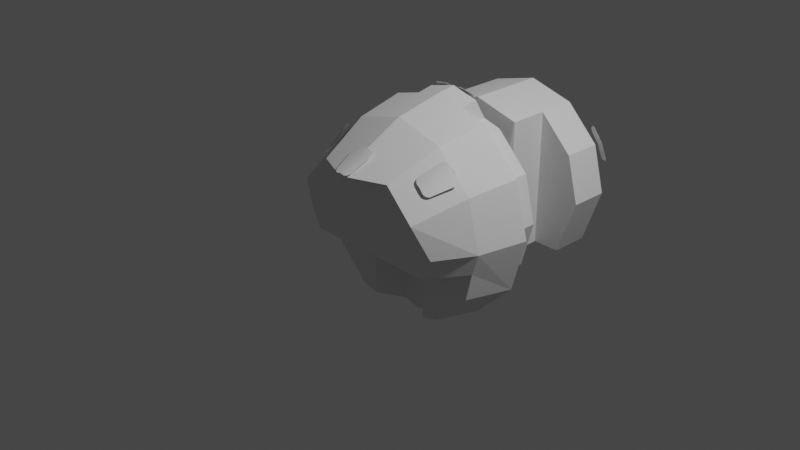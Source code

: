 # Source: command-375-biconic-iva-1.blend  (saved by Blender 3.1.7; exported with 4.5.12 LTS)
import bpy
from mathutils import Matrix  # noqa: F401  (used for matrix-valued properties, if any)

bpy.ops.wm.read_factory_settings(use_empty=True)
scene = bpy.context.scene
scene.name = 'Scene'

# ---- collections
col_collection = bpy.data.collections.new('Collection'); scene.collection.children.link(col_collection)
col_collider_collider = bpy.data.collections.new('collider:collider')  # instanced only; not linked into the scene

# ---- materials (node trees are filled in below, after node groups)
mat_ivadepth = bpy.data.materials.new('IVADepth')
mat_ivadepth.use_transparent_shadow = False

# ---- material node trees

# ---- world
world_world = bpy.data.worlds.new('World'); scene.world = world_world
world_world.use_nodes = True; world_world.node_tree.nodes.clear()
_N = world_world.node_tree.nodes; _L = world_world.node_tree.links
n0 = _N.new('ShaderNodeOutputWorld'); n0.name = 'World Output'; n0.location = (300, 300)
n1 = _N.new('ShaderNodeBackground'); n1.name = 'Background'; n1.location = (10, 300)
n1.inputs[0].default_value = (0.05088, 0.05088, 0.05088, 1.0)
_L.new(n1.outputs[0], n0.inputs[0])
n0.is_active_output = True
world_world.color = (0.05088, 0.05088, 0.05088)
world_world.use_sun_shadow = False
world_world.sun_shadow_jitter_overblur = 0.0

# ---- cameras
cam_camera = bpy.data.cameras.new('Camera')
cam_camera.clip_end = 100.0
cam_camera.ortho_scale = 7.314

# ---- lights
light_light = bpy.data.lights.new('Light', 'POINT')
light_light.transmission_factor = 0.0
light_light.energy = 1000.0
light_light.shadow_soft_size = 0.1
light_light.shadow_maximum_resolution = 0.006
light_light.use_absolute_resolution = True

# ---- meshes
me_biconivabase__1__001 = bpy.data.meshes.new('BiconIVABase (1).001')
me_biconivabase__1__001.from_pydata([(0.07467, 1.178, 1.164), (0.09318, 1.173, 1.156), (0.0653, 1.184, 1.172), (0.05786, 1.196, 1.188), (0.05786, 1.22, 1.217), (0.06617, 1.232, 1.231), (0.2098, 1.172, 1.14), (0.23, 1.176, 1.144), (0.2414, 1.182, 1.149), (0.2529, 1.193, 1.162), (0.261, 1.217, 1.19), (0.257, 1.229, 1.206), (0.251, 1.234, 1.213), (0.2335, 1.24, 1.221), (0.09318, 1.242, 1.24), (0.0738, 1.237, 1.236), (-0.2272, 1.176, 1.144), (-0.207, 1.172, 1.14), (-0.2386, 1.182, 1.149), (-0.2501, 1.193, 1.162), (-0.2582, 1.217, 1.19), (-0.2542, 1.229, 1.206), (-0.2482, 1.234, 1.213), (-0.2307, 1.24, 1.221), (-0.09039, 1.242, 1.24), (-0.071, 1.237, 1.236), (-0.06337, 1.232, 1.231), (-0.05506, 1.22, 1.217), (-0.05506, 1.196, 1.188), (-0.0625, 1.184, 1.172), (-0.07187, 1.178, 1.164), (-0.09039, 1.173, 1.156), (0.6992, 2.036, 0.8432), (0.7216, 2.027, 0.8321), (0.6811, 2.051, 0.8472), (0.6662, 2.073, 0.8441), (0.5933, 2.304, 0.7459), (0.5945, 2.326, 0.7305), (0.6033, 2.341, 0.7136), (0.62, 2.35, 0.6947), (0.789, 2.027, 0.7807), (0.6669, 2.35, 0.6585), (0.7007, 2.35, 0.6148), (0.7196, 2.341, 0.598), (0.7368, 2.325, 0.5889), (0.7525, 2.304, 0.5874), (0.8527, 2.072, 0.6578), (0.8558, 2.051, 0.6725), (0.8521, 2.036, 0.6901), (0.8411, 2.027, 0.7124), (-0.8493, 2.036, 0.6905), (-0.8383, 2.027, 0.7128), (-0.853, 2.051, 0.6729), (-0.7862, 2.027, 0.781), (-0.7188, 2.027, 0.8325), (-0.6964, 2.036, 0.8436), (-0.6783, 2.051, 0.8475), (-0.6634, 2.073, 0.8445), (-0.5905, 2.304, 0.7463), (-0.5917, 2.326, 0.7308), (-0.6005, 2.341, 0.7139), (-0.6172, 2.35, 0.6951), (-0.6641, 2.35, 0.6589), (-0.6979, 2.35, 0.6151), (-0.7168, 2.341, 0.5983), (-0.734, 2.325, 0.5892), (-0.7497, 2.304, 0.5878), (-0.8499, 2.072, 0.6581), (-0.1267, 2.472, 0.8568), (-0.1198, 2.451, 0.8694), (-0.09649, 2.704, 0.7362), (-0.1056, 2.436, 0.8793), (-0.08267, 2.427, 0.8872), (-0.08502, 2.725, 0.7261), (-0.06821, 2.741, 0.7204), (-0.04605, 2.75, 0.7189), (0.001511, 2.75, 0.7259), (0.05248, 2.75, 0.7184), (0.0014, 2.427, 0.8986), (0.08447, 2.427, 0.8873), (0.1075, 2.436, 0.8794), (0.1221, 2.451, 0.8694), (0.1293, 2.473, 0.8567), (0.1022, 2.704, 0.7357), (0.09093, 2.726, 0.7256), (0.07454, 2.741, 0.7199), (-0.8199, -0.06868, 0.6523), (-0.8359, -0.06867, 0.6314), (-0.8041, -0.07311, 0.6622), (-0.7842, -0.08252, 0.6657), (-0.7687, -0.09286, 0.6612), (-0.7164, -0.1432, 0.6089), (-0.7104, -0.1531, 0.5931), (-0.7109, -0.1635, 0.5678), (-0.7197, -0.1674, 0.5469), (-0.8437, -0.1674, 0.3321), (-0.7955, -0.167, 0.4475), (-0.8791, -0.1531, 0.301), (-0.8574, -0.1635, 0.314), (-0.8958, -0.1432, 0.2982), (-0.9672, -0.09286, 0.3174), (-0.9789, -0.08252, 0.3285), (-0.9858, -0.07311, 0.3476), (-0.9851, -0.06868, 0.3662), (-0.975, -0.06867, 0.3905), (-0.9216, -0.06913, 0.5203), (0.9879, -0.06868, 0.3662), (0.9778, -0.06867, 0.3905), (0.9886, -0.07311, 0.3476), (0.9817, -0.08252, 0.3285), (0.97, -0.09286, 0.3174), (0.8986, -0.1432, 0.2982), (0.8819, -0.1531, 0.301), (0.8602, -0.1635, 0.314), (0.8465, -0.1674, 0.3321), (0.7983, -0.167, 0.4475), (0.7137, -0.1635, 0.5678), (0.7225, -0.1674, 0.5469), (0.7132, -0.1531, 0.5931), (0.7192, -0.1432, 0.6089), (0.7715, -0.09286, 0.6612), (0.787, -0.08252, 0.6657), (0.8069, -0.07311, 0.6622), (0.8227, -0.06868, 0.6523), (0.8387, -0.06867, 0.6314), (0.9244, -0.06913, 0.5203)], [], [(4, 5, 15, 14, 13, 12, 11, 10, 9, 8, 7, 6, 1, 0, 2, 3), (24, 25, 26, 27, 28, 29, 30, 31, 17, 16, 18, 19, 20, 21, 22, 23), (33, 32, 34, 35, 36, 37, 38, 39, 41, 42, 43, 44, 45, 46, 47, 48, 49, 40), (50, 52, 67, 66, 65, 64, 63, 62, 61, 60, 59, 58, 57, 56, 55, 54, 53, 51), (69, 68, 70, 73, 74, 75, 76, 77, 85, 84, 83, 82, 81, 80, 79, 78, 72, 71), (114, 115, 117, 116, 118, 119, 120, 121, 122, 123, 124, 125, 107, 106, 108, 109, 110, 111, 112, 113), (103, 104, 105, 87, 86, 88, 89, 90, 91, 92, 93, 94, 96, 95, 98, 97, 99, 100, 101, 102)])
_uv = me_biconivabase__1__001.uv_layers.new(name='UVMap')
_uv.uv.foreach_set('vector', [0.8603, 0.6741, 0.8602, 0.6707, 0.8617, 0.7604, 0.8617, 0.757, 0.8613, 0.7334, 0.8613, 0.73, 0.8612, 0.7282, 0.8612, 0.7248, 0.8611, 0.7186, 0.861, 0.7151, 0.861, 0.7128, 0.8609, 0.7093, 0.8606, 0.6897, 0.8605, 0.6862, 0.8605, 0.6838, 0.8604, 0.6804, 0.8528, 0.6772, 0.8528, 0.6738, 0.8528, 0.6721, 0.852, 0.7595, 0.852, 0.7533, 0.8521, 0.7498, 0.8521, 0.7475, 0.8521, 0.7441, 0.8523, 0.7246, 0.8524, 0.7211, 0.8524, 0.7188, 0.8524, 0.7153, 0.8525, 0.7091, 0.8525, 0.7057, 0.8525, 0.704, 0.8526, 0.7006, 0.7374, 0.7873, 0.7378, 0.7909, 0.7381, 0.7941, 0.7383, 0.7977, 0.7382, 0.8332, 0.738, 0.8368, 0.7378, 0.8401, 0.7374, 0.8437, 0.7366, 0.8517, 0.7376, 0.8591, 0.738, 0.8627, 0.7383, 0.866, 0.7385, 0.8697, 0.7393, 0.9051, 0.7393, 0.9087, 0.7391, 0.9119, 0.7373, 0.7644, 0.736, 0.7759, 0.7308, 0.907, 0.7311, 0.9102, 0.7312, 0.9139, 0.7309, 0.7968, 0.7307, 0.8005, 0.7304, 0.8039, 0.7299, 0.8075, 0.7291, 0.815, 0.7299, 0.8231, 0.7303, 0.8268, 0.7306, 0.8301, 0.7307, 0.8338, 0.7311, 0.8697, 0.731, 0.8733, 0.7307, 0.8766, 0.7303, 0.8802, 0.729, 0.8917, 0.7304, 0.9034, 0.747, 0.8339, 0.747, 0.8372, 0.7455, 0.8697, 0.7452, 0.8729, 0.7448, 0.8758, 0.7444, 0.8788, 0.7434, 0.8846, 0.744, 0.891, 0.7489, 0.7593, 0.7491, 0.7621, 0.7491, 0.7654, 0.7483, 0.7979, 0.7481, 0.8012, 0.7478, 0.804, 0.7473, 0.8072, 0.7458, 0.8175, 0.7467, 0.8279, 0.7469, 0.8311, 0.4481, 0.7358, 0.4393, 0.7779, 0.4421, 0.8239, 0.4345, 0.8227, 0.4246, 0.8231, 0.4869, 0.8282, 0.5129, 0.8246, 0.5196, 0.8249, 0.5274, 0.8264, 0.5364, 0.7883, 0.5367, 0.7789, 0.4371, 0.8032, 0.437, 0.7564, 0.437, 0.7477, 0.4386, 0.741, 0.4729, 0.7493, 0.4734, 0.7549, 0.4793, 0.7859, 0.4811, 0.7926, 0.4499, 0.7277, 0.5743, 0.7403, 0.5829, 0.7409, 0.675, 0.8012, 0.6748, 0.7509, 0.6115, 0.7537, 0.6144, 0.7587, 0.6172, 0.7661, 0.6187, 0.7727, 0.6548, 0.8128, 0.6513, 0.8184, 0.6476, 0.8275, 0.549, 0.8358, 0.5924, 0.842, 0.6372, 0.842, 0.549, 0.8092, 0.5576, 0.8102, 0.5645, 0.8104, 0.5958, 0.8086, 0.5604, 0.7443, 0.5675, 0.7414])
me_biconivabase__1__001.materials.append(mat_ivadepth)
me_biconivabase__1__001.use_remesh_fix_poles = True
me_biconivabase__1__001.use_remesh_preserve_attributes = False
me_biconivabase__1__001.update()
me_biconivabase__1__001.normals_split_custom_set([tuple(v) for v in zip(*[iter([-0.0692, 0.6235, -0.7788, 0.0858, 0.852, -0.5165, 0.1289, 0.8066, -0.5769, 0.1376, 0.7523, -0.6443, 0.1103, 0.6985, -0.707, 0.05171, 0.6547, -0.7541, -0.02789, 0.6284, -0.7774, -0.1147, 0.6242, -0.7728, -0.1696, 0.6584, -0.7333, -0.217, 0.6847, -0.6958, -0.2469, 0.7202, -0.6483, -0.246, 0.7673, -0.5922, -0.2357, 0.801, -0.5502, -0.1504, 0.8561, -0.4945, -0.1343, 0.8634, -0.4864, -0.06958, 0.8745, -0.48, -0.1376, 0.7523, -0.6443, 0.2242, 0.6589, -0.7181, 0.1541, 0.6303, -0.7609, 0.0692, 0.6235, -0.7788, 0.004897, 0.6558, -0.7549, -0.05126, 0.6806, -0.7308, -0.09143, 0.7159, -0.6922, -0.1111, 0.7567, -0.6442, -0.1086, 0.797, -0.5941, -0.0637, 0.8433, -0.5337, -0.03052, 0.8608, -0.508, 0.02998, 0.8739, -0.4852, 0.1105, 0.8825, -0.4571, 0.1901, 0.8562, -0.4804, 0.2487, 0.8124, -0.5275, 0.276, 0.7586, -0.5902, -0.6985, -0.304, -0.6478, -0.4462, -0.5515, -0.7048, -0.4652, -0.6004, -0.6504, -0.4834, -0.6148, -0.6231, -0.5459, -0.6304, -0.552, -0.5696, -0.6265, -0.532, -0.6144, -0.6091, -0.5015, -0.6277, -0.6005, -0.4953, -0.6183, -0.4265, -0.6602, -0.7578, -0.4576, -0.4652, -0.7712, -0.3913, -0.5022, -0.7611, -0.3385, -0.5533, -0.7313, -0.3033, -0.6108, -0.7057, -0.2937, -0.6447, -0.6671, -0.293, -0.6849, -0.6249, -0.3069, -0.7179, -0.6502, -0.302, -0.6972, -0.5813, -0.4712, -0.6633, 0.704, -0.5528, -0.4458, 0.6689, -0.2929, -0.6832, 0.7574, -0.3551, -0.548, 0.7307, -0.3015, -0.6125, 0.7611, -0.3385, -0.5533, 0.7712, -0.3913, -0.5021, 0.7565, -0.4587, -0.4662, 0.6193, -0.4286, -0.6579, 0.6236, -0.6029, -0.4976, 0.6116, -0.6105, -0.5032, 0.5674, -0.6268, -0.534, 0.5581, -0.6293, -0.5408, 0.5039, -0.6272, -0.5939, 0.4652, -0.6004, -0.6505, 0.4462, -0.5515, -0.7048, 0.4509, -0.4861, -0.7486, 0.5789, -0.4734, -0.6639, 0.7003, -0.3033, -0.6462, 0.1294, -0.6122, -0.7801, 0.04574, -0.2994, -0.953, 0.08887, -0.3494, -0.9327, 0.1293, -0.3462, -0.9292, 0.1929, -0.3818, -0.9039, 0.2366, -0.4552, -0.8584, -0.03501, -0.4212, -0.9063, 0.0964, -0.6216, -0.7774, 0.05725, -0.6225, -0.7805, 0.007823, -0.6175, -0.7865, -0.01798, -0.6121, -0.7906, -0.1672, -0.5524, -0.8166, -0.1311, -0.6101, -0.7814, -0.1907, -0.5578, -0.8078, -0.216, -0.4886, -0.8454, -0.05766, -0.4725, -0.8795, -0.02209, -0.2987, -0.9541, -0.05863, -0.2983, -0.9527, -0.5536, 0.8219, -0.1342, -0.5734, 0.7722, -0.2736, -0.3931, 0.8217, -0.4127, -0.4059, 0.7774, -0.4804, -0.485, 0.7481, -0.4529, -0.5401, 0.7249, -0.4275, -0.5963, 0.6947, -0.4024, -0.6345, 0.6949, -0.3385, -0.6521, 0.7104, -0.2648, -0.6445, 0.74, -0.1923, -0.4861, 0.8276, -0.2806, -0.5396, 0.8196, -0.1928, -0.4861, 0.8276, -0.2806, -0.558, 0.8266, -0.073, -0.4838, 0.8726, -0.06742, -0.411, 0.9066, -0.09572, -0.3587, 0.9225, -0.1423, -0.3391, 0.9141, -0.2224, -0.3258, 0.9041, -0.2765, -0.3027, 0.8897, -0.3417, 0.558, 0.8266, -0.073, 0.4861, 0.8276, -0.2806, 0.4328, 0.8217, -0.3708, 0.4861, 0.8276, -0.2806, 0.3422, 0.8266, -0.4468, 0.3003, 0.8726, -0.3853, 0.2884, 0.9066, -0.3081, 0.3025, 0.9225, -0.24, 0.3621, 0.9141, -0.1826, 0.4021, 0.9042, -0.1441, 0.4456, 0.8905, -0.09225, 0.4929, 0.8593, -0.1365, 0.5447, 0.7671, -0.3389, 0.5536, 0.8219, -0.1342, 0.6193, 0.7772, -0.1113, 0.6348, 0.7481, -0.1936, 0.6403, 0.7249, -0.254, 0.6466, 0.6947, -0.3152, 0.6103, 0.6949, -0.3803, 0.5553, 0.7104, -0.4324])] * 3)])
me_cylinder = bpy.data.meshes.new('Cylinder')
me_cylinder.from_pydata([(5.849e-09, 0.5573, 1.214), (5.3e-09, -0.002915, 1.1), (0.6071, 0.5573, 1.051), (0.5501, -0.002915, 0.9528), (1.051, 0.5573, 0.6071), (0.9528, -0.002915, 0.5501), (1.214, 0.5573, -1.595e-09), (1.1, -0.002915, -1.419e-07), (1.051, 0.5573, -0.6071), (0.9528, -0.002915, -0.5501), (0.6071, 0.5573, -1.051), (0.5501, -0.002915, -0.9528), (-1.003e-07, 0.5573, -1.214), (-0.6071, 0.5573, -1.051), (-0.5501, -0.002915, -0.9528), (-1.051, 0.5573, -0.6071), (-0.9528, -0.002915, -0.5501), (-1.214, 0.5573, 1.431e-07), (-1.1, -0.002915, -1.077e-08), (-1.051, 0.5573, 0.6071), (-0.9528, -0.002915, 0.5501), (-0.6071, 0.5573, 1.051), (-0.5501, -0.002915, 0.9528), (0.5087, 0.7015, 0.8812), (0.8812, 0.7015, 0.5087), (1.017, 0.7015, 8.316e-09), (0.8812, 0.7015, -0.5087), (0.5087, 0.7015, -0.8812), (-8.405e-08, 0.7015, -1.017), (-0.5087, 0.7015, -0.8812), (-0.8812, 0.7015, -0.5087), (-1.017, 0.7015, 1.296e-07), (-0.8812, 0.7015, 0.5087), (-0.5087, 0.7015, 0.8812), (4.902e-09, 0.8952, 1.017), (0.5087, 0.8952, 0.8812), (0.8812, 0.8952, 0.5087), (1.017, 0.8952, 8.316e-09), (0.8812, 0.8952, -0.5087), (0.5087, 0.8952, -0.8812), (-8.405e-08, 0.8952, -1.017), (-0.5087, 0.8952, -0.8812), (-0.8812, 0.8952, -0.5087), (-1.017, 0.8952, 1.296e-07), (-0.8812, 0.8952, 0.5087), (-0.5087, 0.8952, 0.8812), (-1.335e-08, 0.9597, 0.3929), (0.1965, 0.9597, 0.3403), (0.3403, 0.9597, 0.1965), (0.3929, 0.9597, 2.455e-08), (0.3403, 0.9597, -0.1965), (0.1965, 0.9597, -0.3403), (-4.77e-08, 0.9597, -0.3929), (-0.1965, 0.9597, -0.3403), (-0.3403, 0.9597, -0.1965), (-0.3929, 0.9597, 7.14e-08), (-0.3403, 0.9597, 0.1965), (-0.1965, 0.9597, 0.3403), (-1.335e-08, 1.058, 0.3929), (0.1965, 1.058, 0.3403), (0.3403, 1.058, 0.1965), (0.3929, 1.058, 2.455e-08), (0.3403, 1.058, -0.1965), (0.1965, 1.058, -0.3403), (-4.77e-08, 1.058, -0.3929), (-0.1965, 1.058, -0.3403), (-0.3403, 1.058, -0.1965), (-0.3929, 1.058, 7.14e-08), (-0.3403, 1.058, 0.1965), (-0.1965, 1.058, 0.3403), (-6.838e-09, 1.117, 1.028), (0.5138, 1.117, 0.8898), (0.5138, 1.117, -0.6111), (-9.667e-08, 1.117, -0.6111), (-0.5138, 1.117, -0.6111), (-0.5138, 1.117, 0.8898), (-6.838e-09, 1.991, 1.028), (0.5138, 1.991, 0.8898), (0.8898, 1.991, 0.5138), (1.028, 1.991, 1.608e-08), (0.8172, 1.991, -0.613), (0.5138, 1.991, -0.6111), (-9.667e-08, 1.991, -0.6111), (-0.5138, 1.991, -0.6111), (-0.8172, 1.991, -0.613), (-1.028, 1.991, 1.386e-07), (-0.8898, 1.991, 0.5138), (-0.5138, 1.991, 0.8898), (-1.955e-08, 2.313, 0.4142), (0.2071, 2.313, 0.3587), (0.3587, 2.313, 0.2071), (0.4142, 2.313, 2.23e-08), (0.3587, 2.313, -0.2071), (0.2071, 2.313, -0.3587), (-6.411e-08, 2.313, -0.4142), (-0.2071, 2.313, -0.3587), (-0.3587, 2.313, -0.2071), (-0.4142, 2.313, 8.244e-08), (-0.3587, 2.313, 0.2071), (-0.2071, 2.313, 0.3587), (0.4372, -0.5686, 0.6941), (1.237e-08, -0.7696, 0.7086), (0.7572, -0.5686, 0.374), (0.8744, -0.4187, 0.0), (0.7572, -0.4187, -0.2379), (-0.7572, -0.4187, -0.2379), (-0.8744, -0.4187, 8.941e-08), (-0.7572, -0.5686, 0.374), (-0.4372, -0.5686, 0.6941), (1.026, -0.002915, -0.2379), (-1.026, -0.002915, -0.2379), (0.3035, 0.5573, 1.133), (0.3052, 0.7015, 0.9357), (0.3052, 0.8952, 0.9357), (-0.3035, 0.5573, 1.133), (-0.3052, 0.7015, 0.9357), (-0.3052, 0.8952, 0.9357), (-0.3118, 0.751, 1.164), (7.831e-09, 0.7523, 1.243), (0.3118, 0.751, 1.164), (-1.499e-08, 2.313, 0.5619), (0.2809, 2.313, 0.4866), (0.4866, 2.313, 0.2809), (0.5619, 2.313, 2.23e-08), (0.4866, 2.313, -0.2809), (0.2809, 2.313, -0.4866), (-6.411e-08, 2.313, -0.5619), (-0.2809, 2.313, -0.4866), (-0.4866, 2.313, -0.2809), (-0.5619, 2.313, 8.928e-08), (-0.4866, 2.313, 0.2809), (-0.2809, 2.313, 0.4866), (-0.8898, 1.554, 0.5138), (-1.028, 1.554, 1.386e-07), (-0.5138, 1.554, -0.6111), (-9.667e-08, 1.554, -0.6111), (0.8172, 1.554, -0.613), (1.028, 1.554, 1.608e-08), (-0.5138, 1.554, 0.8898), (0.5138, 1.554, 0.8898), (-6.838e-09, 1.554, 1.028), (-0.8172, 1.554, -0.613), (0.5138, 1.554, -0.6111), (0.8898, 1.554, 0.5138), (0.3035, 0.5573, -1.133), (0.3576, -0.002915, -1.004), (-0.3035, 0.5573, -1.133), (-0.3576, -0.002915, -1.004), (-9.559e-08, 0.2772, -1.157), (0.1736, 0.2772, -1.111), (-0.1736, 0.2772, -1.111), (-0.3576, -0.002915, -0.2379), (0.3576, -0.002915, -0.2379), (0.1736, 0.2772, -0.2379), (-0.1736, 0.2772, -0.2379)], [], [(0, 111, 2, 3, 1), (2, 4, 5, 3), (4, 6, 7, 5), (6, 8, 9, 109, 7), (8, 10, 11, 9), (149, 148, 153), (146, 13, 14, 147, 150), (13, 15, 16, 14), (15, 17, 18, 110, 16), (17, 19, 20, 18), (5, 102, 100, 3), (19, 21, 22, 20), (21, 114, 0, 1, 22), (0, 114, 117, 118), (27, 39, 40, 28), (111, 112, 23, 2), (4, 24, 25, 6), (19, 32, 33, 21), (2, 23, 24, 4), (17, 31, 32, 19), (15, 30, 31, 17), (13, 29, 30, 15), (12, 28, 29, 13, 146), (10, 27, 28, 12, 144), (8, 26, 27, 10), (6, 25, 26, 8), (42, 54, 55, 43), (24, 36, 37, 25), (31, 43, 44, 32), (28, 40, 41, 29), (25, 37, 38, 26), (32, 44, 45, 33), (112, 113, 35, 23), (29, 41, 42, 30), (26, 38, 39, 27), (112, 111, 119, 113), (23, 35, 36, 24), (30, 42, 43, 31), (52, 64, 65, 53), (39, 51, 52, 40), (36, 48, 49, 37), (43, 55, 56, 44), (40, 52, 53, 41), (37, 49, 50, 38), (44, 56, 57, 45), (34, 46, 47, 35, 113), (41, 53, 54, 42), (38, 50, 51, 39), (45, 57, 46, 34, 116), (35, 47, 48, 36), (64, 73, 74, 65), (49, 61, 62, 50), (56, 68, 69, 57), (46, 58, 59, 47), (53, 65, 66, 54), (50, 62, 63, 51), (57, 69, 58, 46), (47, 59, 60, 48), (54, 66, 67, 55), (51, 63, 64, 52), (48, 60, 61, 49), (55, 67, 68, 56), (133, 85, 86, 132), (58, 70, 71, 59), (69, 75, 70, 58), (63, 72, 73, 64), (78, 122, 123, 79), (135, 82, 83, 134), (137, 79, 80, 136), (132, 86, 87, 138), (140, 76, 77, 139), (134, 83, 84, 141), (136, 80, 81, 142), (138, 87, 76, 140), (139, 77, 78, 143), (141, 84, 85, 133), (142, 81, 82, 135), (143, 78, 79, 137), (85, 129, 130, 86), (82, 126, 127, 83), (79, 123, 124, 80), (86, 130, 131, 87), (76, 120, 121, 77), (83, 127, 128, 84), (80, 124, 125, 81), (87, 131, 120, 76), (77, 121, 122, 78), (84, 128, 129, 85), (81, 125, 126, 82), (20, 107, 106, 18), (104, 103, 7, 109), (1, 101, 108, 22), (3, 100, 101, 1), (7, 103, 102, 5), (22, 108, 107, 20), (104, 105, 106, 103), (101, 100, 108), (104, 109, 152, 151, 110, 105), (103, 106, 107, 102), (18, 106, 105, 110), (151, 147, 14, 16, 110), (100, 102, 107, 108), (33, 45, 116, 115), (21, 33, 115, 114), (117, 116, 34, 118), (118, 34, 113, 119), (111, 0, 118, 119), (114, 115, 116, 117), (88, 89, 121, 120), (89, 90, 122, 121), (90, 91, 123, 122), (91, 92, 124, 123), (92, 93, 125, 124), (93, 94, 126, 125), (94, 95, 127, 126), (95, 96, 128, 127), (96, 97, 129, 128), (97, 98, 130, 129), (98, 99, 131, 130), (99, 88, 120, 131), (72, 142, 135, 73), (134, 141, 133, 132, 138), (75, 138, 140, 70), (137, 136, 143), (70, 140, 139, 71), (75, 74, 134, 138), (73, 135, 134, 74), (139, 143, 136, 142), (71, 139, 142, 72), (59, 71, 72, 63, 62, 61, 60), (65, 74, 75, 69, 68, 67, 66), (10, 144, 149, 145, 11), (12, 146, 150, 148), (144, 12, 148, 149), (11, 145, 152, 109, 9), (153, 154, 151, 152), (145, 149, 153, 152), (148, 150, 154, 153), (150, 147, 151, 154)])
_uv = me_cylinder.uv_layers.new(name='UVMap')
_uv.uv.foreach_set('vector', [1.0, 0.5, 0.9583, 0.5, 0.9167, 0.5, 0.9167, 1.0, 1.0, 1.0, 0.9167, 0.5, 0.8333, 0.5, 0.8333, 1.0, 0.9167, 1.0, 0.8333, 0.5, 0.75, 0.5, 0.75, 1.0, 0.8333, 1.0, 0.75, 0.5, 0.6667, 0.5, 0.6667, 1.0, 0.7083, 1.0, 0.75, 1.0, 0.6667, 0.5, 0.5833, 0.5, 0.5833, 1.0, 0.6667, 1.0, 0.525, 0.75, 0.5, 0.75, 0.525, 0.75, 0.4583, 0.5, 0.4167, 0.5, 0.4167, 1.0, 0.4458, 1.0, 0.475, 0.75, 0.4167, 0.5, 0.3333, 0.5, 0.3333, 1.0, 0.4167, 1.0, 0.3333, 0.5, 0.25, 0.5, 0.25, 1.0, 0.2917, 1.0, 0.3333, 1.0, 0.25, 0.5, 0.1667, 0.5, 0.1667, 1.0, 0.25, 1.0, 0.8333, 1.0, 0.8333, 1.0, 0.9167, 1.0, 0.9167, 1.0, 0.1667, 0.5, 0.08333, 0.5, 0.08333, 1.0, 0.1667, 1.0, 0.08333, 0.5, 0.04167, 0.5, 7.451e-08, 0.5, 7.451e-08, 1.0, 0.08333, 1.0, 7.451e-08, 0.5, 0.04167, 0.5, 0.04167, 0.5, 7.451e-08, 0.5, 0.5833, 0.5, 0.5833, 0.5, 0.5, 0.5, 0.5, 0.5, 0.9583, 0.5, 0.95, 0.5, 0.9167, 0.5, 0.9167, 0.5, 0.8333, 0.5, 0.8333, 0.5, 0.75, 0.5, 0.75, 0.5, 0.1667, 0.5, 0.1667, 0.5, 0.08333, 0.5, 0.08333, 0.5, 0.9167, 0.5, 0.9167, 0.5, 0.8333, 0.5, 0.8333, 0.5, 0.25, 0.5, 0.25, 0.5, 0.1667, 0.5, 0.1667, 0.5, 0.3333, 0.5, 0.3333, 0.5, 0.25, 0.5, 0.25, 0.5, 0.4167, 0.5, 0.4167, 0.5, 0.3333, 0.5, 0.3333, 0.5, 0.5, 0.5, 0.5, 0.5, 0.4167, 0.5, 0.4167, 0.5, 0.4583, 0.5, 0.5833, 0.5, 0.5833, 0.5, 0.5, 0.5, 0.5, 0.5, 0.5417, 0.5, 0.6667, 0.5, 0.6667, 0.5, 0.5833, 0.5, 0.5833, 0.5, 0.75, 0.5, 0.75, 0.5, 0.6667, 0.5, 0.6667, 0.5, 0.3333, 0.5, 0.3333, 0.5, 0.25, 0.5, 0.25, 0.5, 0.8333, 0.5, 0.8333, 0.5, 0.75, 0.5, 0.75, 0.5, 0.25, 0.5, 0.25, 0.5, 0.1667, 0.5, 0.1667, 0.5, 0.5, 0.5, 0.5, 0.5, 0.4167, 0.5, 0.4167, 0.5, 0.75, 0.5, 0.75, 0.5, 0.6667, 0.5, 0.6667, 0.5, 0.1667, 0.5, 0.1667, 0.5, 0.08333, 0.5, 0.08333, 0.5, 0.95, 0.5, 0.95, 0.5, 0.9167, 0.5, 0.9167, 0.5, 0.4167, 0.5, 0.4167, 0.5, 0.3333, 0.5, 0.3333, 0.5, 0.6667, 0.5, 0.6667, 0.5, 0.5833, 0.5, 0.5833, 0.5, 0.95, 0.5, 0.9583, 0.5, 0.9583, 0.5, 0.95, 0.5, 0.9167, 0.5, 0.9167, 0.5, 0.8333, 0.5, 0.8333, 0.5, 0.3333, 0.5, 0.3333, 0.5, 0.25, 0.5, 0.25, 0.5, 0.5, 0.5, 0.5, 0.5, 0.4167, 0.5, 0.4167, 0.5, 0.5833, 0.5, 0.5833, 0.5, 0.5, 0.5, 0.5, 0.5, 0.8333, 0.5, 0.8333, 0.5, 0.75, 0.5, 0.75, 0.5, 0.25, 0.5, 0.25, 0.5, 0.1667, 0.5, 0.1667, 0.5, 0.5, 0.5, 0.5, 0.5, 0.4167, 0.5, 0.4167, 0.5, 0.75, 0.5, 0.75, 0.5, 0.6667, 0.5, 0.6667, 0.5, 0.1667, 0.5, 0.1667, 0.5, 0.08333, 0.5, 0.08333, 0.5, 1.0, 0.5, 1.0, 0.5, 0.9167, 0.5, 0.9167, 0.5, 0.95, 0.5, 0.4167, 0.5, 0.4167, 0.5, 0.3333, 0.5, 0.3333, 0.5, 0.6667, 0.5, 0.6667, 0.5, 0.5833, 0.5, 0.5833, 0.5, 0.08333, 0.5, 0.08333, 0.5, 7.451e-08, 0.5, 7.451e-08, 0.5, 0.05, 0.5, 0.9167, 0.5, 0.9167, 0.5, 0.8333, 0.5, 0.8333, 0.5, 0.5, 0.5, 0.5, 0.5, 0.4167, 0.5, 0.4167, 0.5, 0.75, 0.5, 0.75, 0.5, 0.6667, 0.5, 0.6667, 0.5, 0.1667, 0.5, 0.1667, 0.5, 0.08333, 0.5, 0.08333, 0.5, 1.0, 0.5, 1.0, 0.5, 0.9167, 0.5, 0.9167, 0.5, 0.4167, 0.5, 0.4167, 0.5, 0.3333, 0.5, 0.3333, 0.5, 0.6667, 0.5, 0.6667, 0.5, 0.5833, 0.5, 0.5833, 0.5, 0.08333, 0.5, 0.08333, 0.5, 7.451e-08, 0.5, 7.451e-08, 0.5, 0.9167, 0.5, 0.9167, 0.5, 0.8333, 0.5, 0.8333, 0.5, 0.3333, 0.5, 0.3333, 0.5, 0.25, 0.5, 0.25, 0.5, 0.5833, 0.5, 0.5833, 0.5, 0.5, 0.5, 0.5, 0.5, 0.8333, 0.5, 0.8333, 0.5, 0.75, 0.5, 0.75, 0.5, 0.25, 0.5, 0.25, 0.5, 0.1667, 0.5, 0.1667, 0.5, 0.25, 0.5, 0.25, 0.5, 0.1667, 0.5, 0.1667, 0.5, 1.0, 0.5, 1.0, 0.5, 0.9167, 0.5, 0.9167, 0.5, 0.08333, 0.5, 0.08333, 0.5, 7.451e-08, 0.5, 7.451e-08, 0.5, 0.5833, 0.5, 0.5833, 0.5, 0.5, 0.5, 0.5, 0.5, 0.8333, 0.5, 0.8333, 0.5, 0.75, 0.5, 0.75, 0.5, 0.5, 0.5, 0.5, 0.5, 0.4167, 0.5, 0.4167, 0.5, 0.75, 0.5, 0.75, 0.5, 0.6667, 0.5, 0.6667, 0.5, 0.1667, 0.5, 0.1667, 0.5, 0.08333, 0.5, 0.08333, 0.5, 1.0, 0.5, 1.0, 0.5, 0.9167, 0.5, 0.9167, 0.5, 0.4167, 0.5, 0.4167, 0.5, 0.3333, 0.5, 0.3333, 0.5, 0.6667, 0.5, 0.6667, 0.5, 0.5833, 0.5, 0.5833, 0.5, 0.08333, 0.5, 0.08333, 0.5, 7.451e-08, 0.5, 7.451e-08, 0.5, 0.9167, 0.5, 0.9167, 0.5, 0.8333, 0.5, 0.8333, 0.5, 0.3333, 0.5, 0.3333, 0.5, 0.25, 0.5, 0.25, 0.5, 0.5833, 0.5, 0.5833, 0.5, 0.5, 0.5, 0.5, 0.5, 0.8333, 0.5, 0.8333, 0.5, 0.75, 0.5, 0.75, 0.5, 0.25, 0.5, 0.25, 0.5, 0.1667, 0.5, 0.1667, 0.5, 0.5, 0.5, 0.5, 0.5, 0.4167, 0.5, 0.4167, 0.5, 0.75, 0.5, 0.75, 0.5, 0.6667, 0.5, 0.6667, 0.5, 0.1667, 0.5, 0.1667, 0.5, 0.08333, 0.5, 0.08333, 0.5, 1.0, 0.5, 1.0, 0.5, 0.9167, 0.5, 0.9167, 0.5, 0.4167, 0.5, 0.4167, 0.5, 0.3333, 0.5, 0.3333, 0.5, 0.6667, 0.5, 0.6667, 0.5, 0.5833, 0.5, 0.5833, 0.5, 0.08333, 0.5, 0.08333, 0.5, 7.451e-08, 0.5, 7.451e-08, 0.5, 0.9167, 0.5, 0.9167, 0.5, 0.8333, 0.5, 0.8333, 0.5, 0.3333, 0.5, 0.3333, 0.5, 0.25, 0.5, 0.25, 0.5, 0.5833, 0.5, 0.5833, 0.5, 0.5, 0.5, 0.5, 0.5, 0.1667, 1.0, 0.1667, 1.0, 0.25, 1.0, 0.25, 1.0, 0.6667, 1.0, 0.75, 1.0, 0.75, 1.0, 0.7083, 1.0, 7.451e-08, 1.0, 0.4382, 1.0, 0.08333, 1.0, 0.08333, 1.0, 0.9167, 1.0, 0.9167, 1.0, 0.9952, 1.0, 1.0, 1.0, 0.75, 1.0, 0.75, 1.0, 0.8333, 1.0, 0.8333, 1.0, 0.08333, 1.0, 0.08333, 1.0, 0.1667, 1.0, 0.1667, 1.0, 0.6667, 1.0, 0.3333, 1.0, 0.25, 1.0, 0.75, 1.0, 0.4382, 1.0, 0.9167, 1.0, 0.08333, 1.0, 0.6667, 1.0, 0.7083, 1.0, 0.5694, 1.0, 0.4306, 1.0, 0.2917, 1.0, 0.3333, 1.0, 0.75, 1.0, 0.25, 1.0, 0.1667, 1.0, 0.8333, 1.0, 0.25, 1.0, 0.25, 1.0, 0.3333, 1.0, 0.2917, 1.0, 0.4306, 1.0, 0.4458, 1.0, 0.4167, 1.0, 0.3333, 1.0, 0.2917, 1.0, 0.9167, 1.0, 0.8333, 1.0, 0.1667, 1.0, 0.08333, 1.0, 0.08333, 0.5, 0.08333, 0.5, 0.05, 0.5, 0.05, 0.5, 0.08333, 0.5, 0.08333, 0.5, 0.05, 0.5, 0.04167, 0.5, 0.04167, 0.5, 0.05, 0.5, 7.451e-08, 0.5, 7.451e-08, 0.5, 1.0, 0.5, 1.0, 0.5, 0.95, 0.5, 0.9583, 0.5, 0.9583, 0.5, 1.0, 0.5, 1.0, 0.5, 0.9583, 0.5, 0.04167, 0.5, 0.05, 0.5, 0.05, 0.5, 0.04167, 0.5, 0.75, 0.4269, 0.8385, 0.4032, 0.87, 0.4578, 0.75, 0.49, 0.8385, 0.4032, 0.9032, 0.3385, 0.9578, 0.37, 0.87, 0.4578, 0.9032, 0.3385, 0.9269, 0.25, 0.99, 0.25, 0.9578, 0.37, 0.9269, 0.25, 0.9032, 0.1615, 0.9578, 0.13, 0.99, 0.25, 0.9032, 0.1615, 0.8385, 0.09678, 0.87, 0.04215, 0.9578, 0.13, 0.8385, 0.09678, 0.75, 0.07308, 0.75, 0.01, 0.87, 0.04215, 0.75, 0.07308, 0.6615, 0.09678, 0.63, 0.04215, 0.75, 0.01, 0.6615, 0.09678, 0.5968, 0.1615, 0.5422, 0.13, 0.63, 0.04215, 0.5968, 0.1615, 0.5731, 0.25, 0.51, 0.25, 0.5422, 0.13, 0.5731, 0.25, 0.5968, 0.3385, 0.5422, 0.37, 0.51, 0.25, 0.5968, 0.3385, 0.6615, 0.4032, 0.63, 0.4578, 0.5422, 0.37, 0.6615, 0.4032, 0.75, 0.4269, 0.75, 0.49, 0.63, 0.4578, 0.5833, 0.5, 0.5833, 0.5, 0.5, 0.5, 0.5, 0.5, 0.0, 0.0, 0.0, 0.0, 0.0, 0.0, 0.0, 0.0, 0.0, 0.0, 0.08333, 0.5, 0.08333, 0.5, 7.451e-08, 0.5, 7.451e-08, 0.5, 0.75, 0.5, 0.6667, 0.5, 0.8333, 0.5, 1.0, 0.5, 1.0, 0.5, 0.9167, 0.5, 0.9167, 0.5, 0.08333, 0.5, 0.4167, 0.5, 0.4167, 0.5, 0.08333, 0.5, 0.5, 0.5, 0.5, 0.5, 0.4167, 0.5, 0.4167, 0.5, 0.9167, 0.5, 0.8333, 0.5, 0.6667, 0.5, 0.5833, 0.5, 0.9167, 0.5, 0.9167, 0.5, 0.5833, 0.5, 0.5833, 0.5, 0.9167, 0.5, 0.9167, 0.5, 0.5833, 0.5, 0.5833, 0.5, 0.6667, 0.5, 0.75, 0.5, 0.8333, 0.5, 0.4167, 0.5, 0.4167, 0.5, 0.08333, 0.5, 0.08333, 0.5, 0.1667, 0.5, 0.25, 0.5, 0.3333, 0.5, 0.5833, 0.5, 0.5417, 0.5, 0.525, 0.75, 0.5542, 1.0, 0.5833, 1.0, 0.5, 0.5, 0.4583, 0.5, 0.475, 0.75, 0.5, 0.75, 0.5417, 0.5, 0.5, 0.5, 0.5, 0.75, 0.525, 0.75, 0.5833, 1.0, 0.5542, 1.0, 0.5694, 1.0, 0.7083, 1.0, 0.6667, 1.0, 0.5, 0.75, 0.475, 0.75, 0.4458, 1.0, 0.5, 1.0, 0.5542, 1.0, 0.525, 0.75, 0.525, 0.75, 0.5542, 1.0, 0.5, 0.75, 0.475, 0.75, 0.475, 0.75, 0.5, 0.75, 0.475, 0.75, 0.4458, 1.0, 0.4458, 1.0, 0.475, 0.75])
me_cylinder.use_remesh_fix_poles = True
me_cylinder.use_remesh_preserve_attributes = False
me_cylinder.update()
me_collider = bpy.data.meshes.new('collider')
me_collider.from_pydata([(-0.6333, 1.193, -0.2898), (-0.6333, 1.193, -0.2182), (-0.6333, 2.113, -0.2182), (-0.6333, 2.113, -0.2898), (0.6138, 2.113, -0.2898), (0.6138, 2.113, -0.2182), (0.6138, 1.193, -0.2182), (0.6138, 1.193, -0.2898)], [(0, 1), (1, 2), (2, 3), (3, 4), (4, 5), (5, 6), (6, 7), (7, 0), (6, 1), (5, 2), (7, 4), (3, 0)], [])
me_collider.use_remesh_fix_poles = True
me_collider.use_remesh_preserve_attributes = False
me_collider.update()

# ---- objects
ob_light = bpy.data.objects.new('Light', light_light)
ob_camera = bpy.data.objects.new('Camera', cam_camera)
ob_depthmask = bpy.data.objects.new('depthMask', me_biconivabase__1__001)
ob_freeiva = bpy.data.objects.new('FreeIva', None)
ob_shellcollider = bpy.data.objects.new('shellCollider', me_cylinder)
ob_collider = bpy.data.objects.new('collider', None)
ob_mesh_collider = bpy.data.objects.new('mesh:collider', me_collider)

# ---- transforms, parenting, visibility, modifiers, constraints
ob_light.location = (4.076, 1.005, 5.904)
ob_light.rotation_euler = (0.6503, 0.05522, 1.866)
ob_light.lock_rotations_4d = False
ob_light.empty_display_type = 'ARROWS'
ob_light.color = (0.0, 0.0, 0.0, 0.0)
ob_light.lineart.crease_threshold = 0.0
ob_camera.location = (7.359, -6.926, 4.958)
ob_camera.rotation_euler = (1.109, 0.0, 0.8149)
ob_camera.lock_rotations_4d = False
ob_camera.empty_display_type = 'ARROWS'
ob_camera.color = (0.0, 0.0, 0.0, 0.0)
ob_camera.display_type = 'WIRE'
ob_camera.lineart.crease_threshold = 0.0
ob_depthmask.parent = ob_freeiva
ob_depthmask.location = (0.001398, 1.99, 0.006926)
ob_depthmask.rotation_mode = 'QUATERNION'
ob_depthmask.rotation_quaternion = (0.0, 0.0, 0.0, 1.0)
ob_freeiva.location = (0.0, 0.0, 0.0)
ob_shellcollider.parent = ob_freeiva
ob_shellcollider.location = (0.0, 0.0, 0.0)
ob_collider.parent = ob_freeiva
ob_collider.location = (0.001398, 2.131, -0.01859)
ob_collider.rotation_euler = (0.0, -0.0, 3.142)
ob_collider.empty_display_type = 'ARROWS'
ob_collider.empty_display_size = 0.3
ob_collider.instance_type = 'COLLECTION'
ob_mesh_collider.location = (0.0, 0.0, 0.0)
ob_collider.instance_collection = col_collider_collider

# ---- collection membership
col_collection.objects.link(ob_light)
col_collection.objects.link(ob_camera)
col_collection.objects.link(ob_depthmask)
col_collection.objects.link(ob_freeiva)
col_collection.objects.link(ob_shellcollider)
col_collection.objects.link(ob_collider)
col_collider_collider.objects.link(ob_mesh_collider)

# ---- scene / render settings (as saved in the file)
scene.camera = ob_camera
scene.frame_start = 1; scene.frame_end = 250; scene.frame_set(1)
scene.render.engine = 'BLENDER_EEVEE_NEXT'
scene.cycles.sampling_pattern = 'TABULATED_SOBOL'
scene.cycles.use_light_tree = False
scene.view_settings.view_transform = 'Filmic'
bpy.context.view_layer.update()
